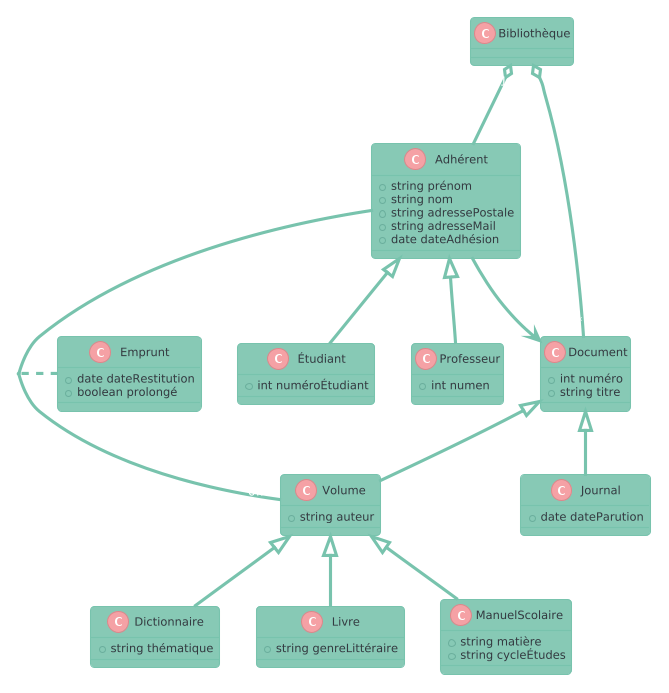

The diagram above was rendered by PlantUML. Its source (embedded in the PNG):
@startuml
!theme minty


class Bibliothèque {
}

class Adhérent {
    +string prénom
    +string nom
    +string adressePostale
    +string adresseMail
    +date dateAdhésion
}

class Étudiant {
    +int numéroÉtudiant
}

class Professeur {
    +int numen
}

class Document {
    +int numéro
    +string titre
}

class Journal {
    +date dateParution
}

class Volume {
    +string auteur
}

class Dictionnaire {
    +string thématique
}

class Livre {
    +string genreLittéraire
}

class ManuelScolaire {
    +string matière
    +string cycleÉtudes
}

class Emprunt {
    +date dateRestitution
    +boolean prolongé
}


Adhérent <|-- Étudiant
Adhérent <|-- Professeur
Document <|-- Journal
Document <|-- Volume
Volume <|-- Dictionnaire
Volume <|-- Livre
Volume <|-- ManuelScolaire

Bibliothèque "1" o-- "*" Document : contient >
Bibliothèque "1" o-- "*" Adhérent : gère >

Adhérent "*" --> "*" Document : consulte >
Adhérent "1" -- "0..4" Volume
(Adhérent, Volume) .. Emprunt
@enduml